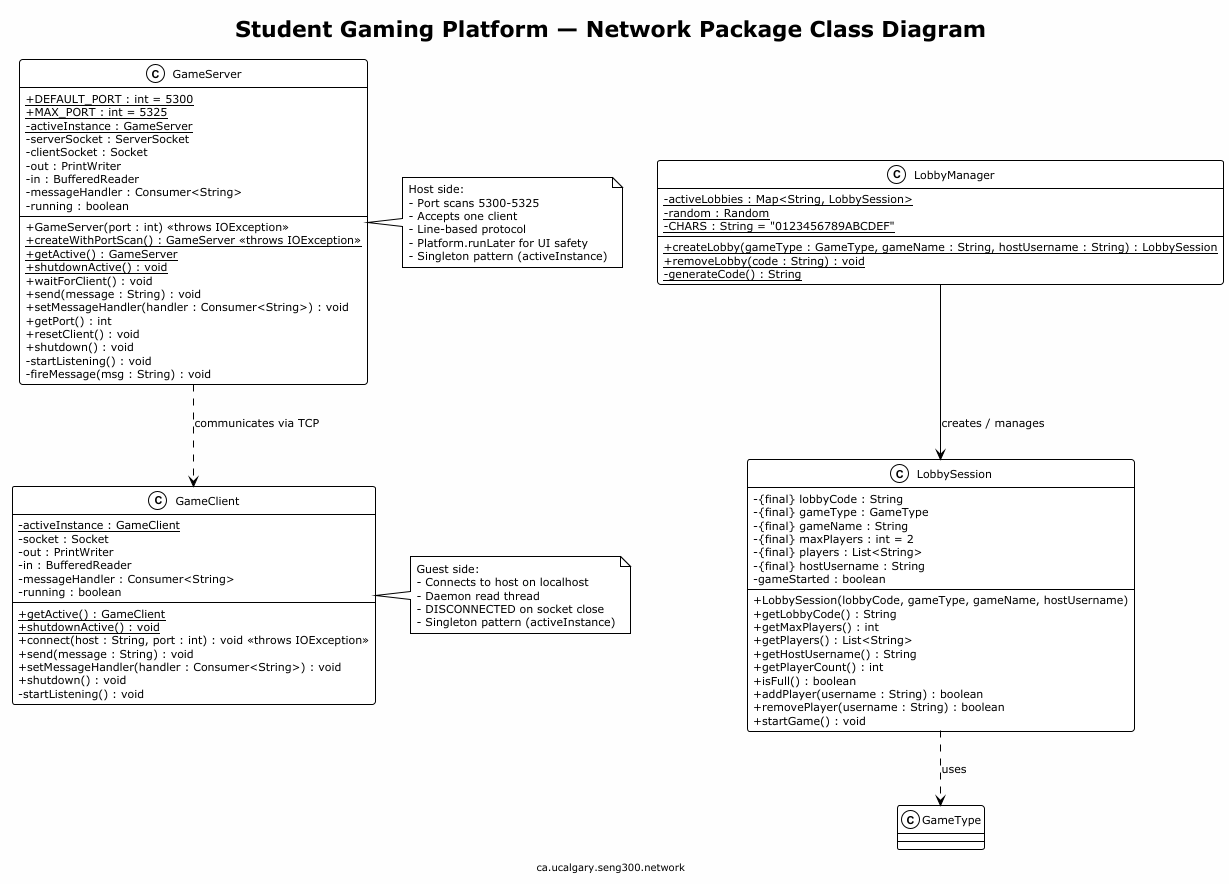

The diagram above was rendered by PlantUML. Its source (embedded in the PNG):
@startuml SGP-Network-Classes
!theme plain
skinparam backgroundColor #FEFEFE
skinparam shadowing false
skinparam classAttributeIconSize 0
skinparam defaultFontSize 11

title Student Gaming Platform — Network Package Class Diagram
footer ca.ucalgary.seng300.network

class GameServer {
    + {static} DEFAULT_PORT : int = 5300
    + {static} MAX_PORT : int = 5325
    - {static} activeInstance : GameServer
    - serverSocket : ServerSocket
    - clientSocket : Socket
    - out : PrintWriter
    - in : BufferedReader
    - messageHandler : Consumer<String>
    - running : boolean
    __
    + GameServer(port : int) <<throws IOException>>
    + {static} createWithPortScan() : GameServer <<throws IOException>>
    + {static} getActive() : GameServer
    + {static} shutdownActive() : void
    + waitForClient() : void
    + send(message : String) : void
    + setMessageHandler(handler : Consumer<String>) : void
    + getPort() : int
    + resetClient() : void
    + shutdown() : void
    - startListening() : void
    - fireMessage(msg : String) : void
}

class GameClient {
    - {static} activeInstance : GameClient
    - socket : Socket
    - out : PrintWriter
    - in : BufferedReader
    - messageHandler : Consumer<String>
    - running : boolean
    __
    + {static} getActive() : GameClient
    + {static} shutdownActive() : void
    + connect(host : String, port : int) : void <<throws IOException>>
    + send(message : String) : void
    + setMessageHandler(handler : Consumer<String>) : void
    + shutdown() : void
    - startListening() : void
}

class LobbyManager {
    - {static} activeLobbies : Map<String, LobbySession>
    - {static} random : Random
    - {static} CHARS : String = "0123456789ABCDEF"
    __
    + {static} createLobby(gameType : GameType, gameName : String, hostUsername : String) : LobbySession
    + {static} removeLobby(code : String) : void
    - {static} generateCode() : String
}

class LobbySession {
    - {final} lobbyCode : String
    - {final} gameType : GameType
    - {final} gameName : String
    - {final} maxPlayers : int = 2
    - {final} players : List<String>
    - {final} hostUsername : String
    - gameStarted : boolean
    __
    + LobbySession(lobbyCode, gameType, gameName, hostUsername)
    + getLobbyCode() : String
    + getMaxPlayers() : int
    + getPlayers() : List<String>
    + getHostUsername() : String
    + getPlayerCount() : int
    + isFull() : boolean
    + addPlayer(username : String) : boolean
    + removePlayer(username : String) : boolean
    + startGame() : void
}

GameServer ..> GameClient : communicates via TCP
LobbyManager --> LobbySession : creates / manages
LobbySession ..> GameType : uses

note right of GameServer
  Host side:
  - Port scans 5300-5325
  - Accepts one client
  - Line-based protocol
  - Platform.runLater for UI safety
  - Singleton pattern (activeInstance)
end note

note right of GameClient
  Guest side:
  - Connects to host on localhost
  - Daemon read thread
  - DISCONNECTED on socket close
  - Singleton pattern (activeInstance)
end note

@enduml